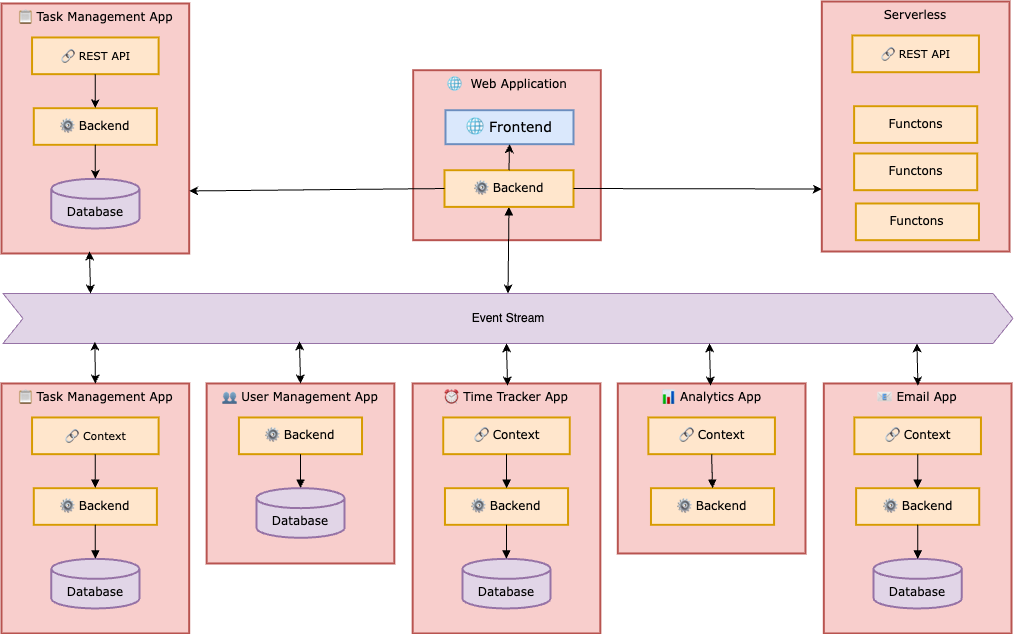

The diagram above was exported from draw.io. Its source (the exported page's mxGraphModel, read from the mxfile embedded in the PNG):
<mxGraphModel dx="2458" dy="1809" grid="1" gridSize="10" guides="1" tooltips="1" connect="1" arrows="1" fold="1" page="1" pageScale="1" pageWidth="1169" pageHeight="827" math="0" shadow="0">
  <root>
    <mxCell id="0" />
    <mxCell id="1" parent="0" />
    <mxCell id="2" value="🌐  Web Application" style="whiteSpace=wrap;strokeWidth=2;fontFamily=Verdana;fillColor=#f8cecc;strokeColor=#b85450;verticalAlign=top;" vertex="1" parent="1">
      <mxGeometry x="433.66" y="1538.68" width="187.68" height="170" as="geometry" />
    </mxCell>
    <mxCell id="3" value="" style="group;verticalAlign=top;" vertex="1" connectable="0" parent="1">
      <mxGeometry x="22" y="1851.97" width="1010" height="250" as="geometry" />
    </mxCell>
    <mxCell id="4" value="📋 Task Management App" style="whiteSpace=wrap;strokeWidth=2;fontFamily=Verdana;fillColor=#f8cecc;strokeColor=#b85450;verticalAlign=top;" vertex="1" parent="3">
      <mxGeometry width="187.68" height="250" as="geometry" />
    </mxCell>
    <mxCell id="5" value="👥 User Management App" style="whiteSpace=wrap;strokeWidth=2;fontFamily=Verdana;fillColor=#f8cecc;strokeColor=#b85450;verticalAlign=top;" vertex="1" parent="3">
      <mxGeometry x="205.14" width="187.68" height="180" as="geometry" />
    </mxCell>
    <mxCell id="6" value="⏰ Time Tracker App" style="whiteSpace=wrap;strokeWidth=2;fontFamily=Verdana;fillColor=#f8cecc;strokeColor=#b85450;verticalAlign=top;" vertex="1" parent="3">
      <mxGeometry x="411.16" width="187.68" height="250" as="geometry" />
    </mxCell>
    <mxCell id="7" value="📊 Analytics App" style="whiteSpace=wrap;strokeWidth=2;fontFamily=Verdana;fillColor=#f8cecc;strokeColor=#b85450;verticalAlign=top;" vertex="1" parent="3">
      <mxGeometry x="616.3" width="187.68" height="170" as="geometry" />
    </mxCell>
    <mxCell id="8" value="📧 Email App" style="whiteSpace=wrap;strokeWidth=2;fontFamily=Verdana;fillColor=#f8cecc;strokeColor=#b85450;verticalAlign=top;" vertex="1" parent="3">
      <mxGeometry x="822.32" width="187.68" height="250" as="geometry" />
    </mxCell>
    <mxCell id="9" value="🔗 Context" style="whiteSpace=wrap;strokeWidth=2;fontFamily=Verdana;fillColor=#ffe6cc;strokeColor=#d79b00;" vertex="1" parent="3">
      <mxGeometry x="852.8694900605012" y="33.98395770392749" width="126.5773552290406" height="36.70694864048338" as="geometry" />
    </mxCell>
    <mxCell id="10" value="⚙ Backend" style="whiteSpace=wrap;strokeWidth=2;fontFamily=Verdana;fillColor=#ffe6cc;strokeColor=#d79b00;" vertex="1" parent="3">
      <mxGeometry x="854.6153846153844" y="104.67882175226586" width="123.08556611927396" height="36.70694864048338" as="geometry" />
    </mxCell>
    <mxCell id="11" value="Database" style="shape=cylinder3;boundedLbl=1;backgroundOutline=1;size=10;strokeWidth=2;whiteSpace=wrap;fontFamily=Verdana;fillColor=#e1d5e7;strokeColor=#9673a6;" vertex="1" parent="3">
      <mxGeometry x="872.0743301642177" y="175.3736858006042" width="88.16767502160758" height="49.622356495468274" as="geometry" />
    </mxCell>
    <mxCell id="12" value="🔗 Context" style="whiteSpace=wrap;strokeWidth=2;fontFamily=Verdana;fillColor=#ffe6cc;strokeColor=#d79b00;" vertex="1" parent="3">
      <mxGeometry x="646.8539325842697" y="33.98395770392749" width="126.5773552290406" height="36.70694864048338" as="geometry" />
    </mxCell>
    <mxCell id="13" value="⚙ Backend" style="whiteSpace=wrap;strokeWidth=2;fontFamily=Verdana;fillColor=#ffe6cc;strokeColor=#d79b00;" vertex="1" parent="3">
      <mxGeometry x="649.4727744165946" y="104.67882175226586" width="123.08556611927396" height="36.70694864048338" as="geometry" />
    </mxCell>
    <mxCell id="14" value="🔗 Context" style="whiteSpace=wrap;strokeWidth=2;fontFamily=Verdana;fillColor=#ffe6cc;strokeColor=#d79b00;" vertex="1" parent="3">
      <mxGeometry x="441.7113223854796" y="33.98395770392749" width="126.5773552290406" height="36.70694864048338" as="geometry" />
    </mxCell>
    <mxCell id="15" value="⚙ Backend" style="whiteSpace=wrap;strokeWidth=2;fontFamily=Verdana;fillColor=#ffe6cc;strokeColor=#d79b00;" vertex="1" parent="3">
      <mxGeometry x="443.45721694036297" y="104.67882175226586" width="123.08556611927396" height="36.70694864048338" as="geometry" />
    </mxCell>
    <mxCell id="16" value="Database" style="shape=cylinder3;boundedLbl=1;backgroundOutline=1;size=10;strokeWidth=2;whiteSpace=wrap;fontFamily=Verdana;fillColor=#e1d5e7;strokeColor=#9673a6;" vertex="1" parent="3">
      <mxGeometry x="460.91616248919615" y="175.3736858006042" width="88.16767502160758" height="49.622356495468274" as="geometry" />
    </mxCell>
    <mxCell id="17" value="⚙ Backend" style="whiteSpace=wrap;strokeWidth=2;fontFamily=Verdana;fillColor=#ffe6cc;strokeColor=#d79b00;" vertex="1" parent="3">
      <mxGeometry x="237.43460674157302" y="33.98882175226586" width="123.08556611927396" height="36.70694864048338" as="geometry" />
    </mxCell>
    <mxCell id="18" value="Database" style="shape=cylinder3;boundedLbl=1;backgroundOutline=1;size=10;strokeWidth=2;whiteSpace=wrap;fontFamily=Verdana;fillColor=#e1d5e7;strokeColor=#9673a6;" vertex="1" parent="3">
      <mxGeometry x="254.89355229040618" y="104.6836858006042" width="88.16767502160758" height="49.622356495468274" as="geometry" />
    </mxCell>
    <mxCell id="19" value="🔗 Context" style="whiteSpace=wrap;strokeWidth=2;fontFamily=Verdana;fillColor=#ffe6cc;strokeColor=#d79b00;fontSize=11;" vertex="1" parent="3">
      <mxGeometry x="30.553154710458077" y="33.98395770392749" width="126.5773552290406" height="36.70694864048338" as="geometry" />
    </mxCell>
    <mxCell id="20" value="⚙ Backend" style="whiteSpace=wrap;strokeWidth=2;fontFamily=Verdana;fillColor=#ffe6cc;strokeColor=#d79b00;" vertex="1" parent="3">
      <mxGeometry x="32.299049265341395" y="104.67882175226586" width="123.08556611927396" height="36.70694864048338" as="geometry" />
    </mxCell>
    <mxCell id="21" value="Database" style="shape=cylinder3;boundedLbl=1;backgroundOutline=1;size=10;strokeWidth=2;whiteSpace=wrap;fontFamily=Verdana;fillColor=#e1d5e7;strokeColor=#9673a6;" vertex="1" parent="3">
      <mxGeometry x="49.75799481417459" y="175.3736858006042" width="88.16767502160758" height="49.622356495468274" as="geometry" />
    </mxCell>
    <mxCell id="22" value="" style="curved=1;startArrow=none;endArrow=block;exitX=0.5;exitY=1;entryX=0.5;entryY=0;rounded=0;fontFamily=Verdana;" edge="1" parent="3" source="9" target="10">
      <mxGeometry relative="1" as="geometry">
        <Array as="points" />
      </mxGeometry>
    </mxCell>
    <mxCell id="23" value="" style="curved=1;startArrow=none;endArrow=block;exitX=0.5;exitY=1;entryX=0.5;entryY=0;rounded=0;fontFamily=Verdana;" edge="1" parent="3" source="10" target="11">
      <mxGeometry relative="1" as="geometry">
        <Array as="points" />
      </mxGeometry>
    </mxCell>
    <mxCell id="24" value="" style="curved=1;startArrow=none;endArrow=block;exitX=0.5;exitY=1;entryX=0.5;entryY=0;rounded=0;fontFamily=Verdana;" edge="1" parent="3" source="12" target="13">
      <mxGeometry relative="1" as="geometry">
        <Array as="points" />
      </mxGeometry>
    </mxCell>
    <mxCell id="25" value="" style="curved=1;startArrow=none;endArrow=block;exitX=0.5;exitY=1;entryX=0.5;entryY=0;rounded=0;fontFamily=Verdana;" edge="1" parent="3" source="14" target="15">
      <mxGeometry relative="1" as="geometry">
        <Array as="points" />
      </mxGeometry>
    </mxCell>
    <mxCell id="26" value="" style="curved=1;startArrow=none;endArrow=block;exitX=0.5;exitY=1;entryX=0.5;entryY=0;rounded=0;fontFamily=Verdana;" edge="1" parent="3" source="15" target="16">
      <mxGeometry relative="1" as="geometry">
        <Array as="points" />
      </mxGeometry>
    </mxCell>
    <mxCell id="27" value="" style="curved=1;startArrow=none;endArrow=block;exitX=0.5;exitY=1;entryX=0.5;entryY=0;rounded=0;fontFamily=Verdana;" edge="1" parent="3" source="17" target="18">
      <mxGeometry relative="1" as="geometry">
        <Array as="points" />
      </mxGeometry>
    </mxCell>
    <mxCell id="28" value="" style="curved=1;startArrow=none;endArrow=block;exitX=0.5;exitY=1;entryX=0.5;entryY=0;rounded=0;fontFamily=Verdana;" edge="1" parent="3" source="19" target="20">
      <mxGeometry relative="1" as="geometry">
        <Array as="points" />
      </mxGeometry>
    </mxCell>
    <mxCell id="29" value="" style="curved=1;startArrow=none;endArrow=block;exitX=0.5;exitY=1;entryX=0.5;entryY=0;rounded=0;fontFamily=Verdana;" edge="1" parent="3" source="20" target="21">
      <mxGeometry relative="1" as="geometry">
        <Array as="points" />
      </mxGeometry>
    </mxCell>
    <mxCell id="30" value="🌐 Frontend" style="whiteSpace=wrap;strokeWidth=2;fontFamily=Verdana;fontSize=14;fillColor=#dae8fc;strokeColor=#6c8ebf;" vertex="1" parent="1">
      <mxGeometry x="466" y="1578.68" width="128" height="34" as="geometry" />
    </mxCell>
    <mxCell id="31" value="" style="endArrow=classic;html=1;rounded=0;entryX=0.5;entryY=0;entryDx=0;entryDy=0;startArrow=block;startFill=1;exitX=0.5;exitY=1;exitDx=0;exitDy=0;" edge="1" source="33" target="32" parent="1">
      <mxGeometry width="50" height="50" relative="1" as="geometry">
        <mxPoint x="525" y="1681.97" as="sourcePoint" />
        <mxPoint x="525.4999999999998" y="1741.97" as="targetPoint" />
      </mxGeometry>
    </mxCell>
    <mxCell id="32" value="Event Stream" style="shape=step;perimeter=stepPerimeter;whiteSpace=wrap;html=1;fixedSize=1;fillColor=#e1d5e7;strokeColor=#9673a6;" vertex="1" parent="1">
      <mxGeometry x="23.5" y="1761.97" width="1010" height="50" as="geometry" />
    </mxCell>
    <mxCell id="33" value="⚙ Backend" style="whiteSpace=wrap;strokeWidth=2;fontFamily=Verdana;fillColor=#ffe6cc;strokeColor=#d79b00;" vertex="1" parent="1">
      <mxGeometry x="465" y="1638.68" width="129" height="36.71" as="geometry" />
    </mxCell>
    <mxCell id="34" value="" style="endArrow=classic;html=1;rounded=0;entryX=0.5;entryY=1;entryDx=0;entryDy=0;exitX=0.5;exitY=0;exitDx=0;exitDy=0;" edge="1" source="33" target="30" parent="1">
      <mxGeometry width="50" height="50" relative="1" as="geometry">
        <mxPoint x="544" y="1888.68" as="sourcePoint" />
        <mxPoint x="594" y="1838.68" as="targetPoint" />
      </mxGeometry>
    </mxCell>
    <mxCell id="35" value="" style="curved=1;startArrow=none;endArrow=block;exitX=0.5;exitY=1;entryX=0.5;entryY=0;rounded=0;fontFamily=Verdana;" edge="1" source="38" target="39" parent="1">
      <mxGeometry relative="1" as="geometry">
        <Array as="points" />
      </mxGeometry>
    </mxCell>
    <mxCell id="36" value="" style="curved=1;startArrow=none;endArrow=block;exitX=0.5;exitY=1;entryX=0.5;entryY=0;rounded=0;fontFamily=Verdana;" edge="1" source="39" target="40" parent="1">
      <mxGeometry relative="1" as="geometry">
        <Array as="points" />
      </mxGeometry>
    </mxCell>
    <mxCell id="37" value="📋 Task Management App" style="whiteSpace=wrap;strokeWidth=2;fontFamily=Verdana;fillColor=#f8cecc;strokeColor=#b85450;verticalAlign=top;" vertex="1" parent="1">
      <mxGeometry x="22" y="1471.97" width="187.68" height="250" as="geometry" />
    </mxCell>
    <mxCell id="38" value="🔗 REST API" style="whiteSpace=wrap;strokeWidth=2;fontFamily=Verdana;fillColor=#ffe6cc;strokeColor=#d79b00;fontSize=11;" vertex="1" parent="1">
      <mxGeometry x="52.553154710458074" y="1505.9539577039275" width="126.5773552290406" height="36.70694864048338" as="geometry" />
    </mxCell>
    <mxCell id="39" value="⚙ Backend" style="whiteSpace=wrap;strokeWidth=2;fontFamily=Verdana;fillColor=#ffe6cc;strokeColor=#d79b00;" vertex="1" parent="1">
      <mxGeometry x="54.299049265341395" y="1576.6488217522658" width="123.08556611927396" height="36.70694864048338" as="geometry" />
    </mxCell>
    <mxCell id="40" value="Database" style="shape=cylinder3;boundedLbl=1;backgroundOutline=1;size=10;strokeWidth=2;whiteSpace=wrap;fontFamily=Verdana;fillColor=#e1d5e7;strokeColor=#9673a6;" vertex="1" parent="1">
      <mxGeometry x="71.7579948141746" y="1647.3436858006041" width="88.16767502160758" height="49.622356495468274" as="geometry" />
    </mxCell>
    <mxCell id="41" value="" style="curved=1;startArrow=none;endArrow=block;exitX=0.5;exitY=1;entryX=0.5;entryY=0;rounded=0;fontFamily=Verdana;" edge="1" source="44" target="45" parent="1">
      <mxGeometry relative="1" as="geometry">
        <Array as="points" />
      </mxGeometry>
    </mxCell>
    <mxCell id="42" value="" style="curved=1;startArrow=none;endArrow=block;exitX=0.5;exitY=1;entryX=0.5;entryY=0;rounded=0;fontFamily=Verdana;" edge="1" source="45" parent="1">
      <mxGeometry relative="1" as="geometry">
        <Array as="points" />
        <mxPoint x="936.1618323249781" y="1645.3736858006039" as="targetPoint" />
      </mxGeometry>
    </mxCell>
    <mxCell id="43" value="Serverless" style="whiteSpace=wrap;strokeWidth=2;fontFamily=Verdana;fillColor=#f8cecc;strokeColor=#b85450;verticalAlign=top;" vertex="1" parent="1">
      <mxGeometry x="842.32" y="1470" width="187.68" height="250" as="geometry" />
    </mxCell>
    <mxCell id="44" value="🔗 REST API" style="whiteSpace=wrap;strokeWidth=2;fontFamily=Verdana;fillColor=#ffe6cc;strokeColor=#d79b00;fontSize=11;" vertex="1" parent="1">
      <mxGeometry x="872.8731547104582" y="1503.9839577039274" width="126.5773552290406" height="36.70694864048338" as="geometry" />
    </mxCell>
    <mxCell id="45" value="Functons" style="whiteSpace=wrap;strokeWidth=2;fontFamily=Verdana;fillColor=#ffe6cc;strokeColor=#d79b00;" vertex="1" parent="1">
      <mxGeometry x="874.6190492653415" y="1574.6788217522658" width="123.08556611927396" height="36.70694864048338" as="geometry" />
    </mxCell>
    <mxCell id="46" value="Functons" style="whiteSpace=wrap;strokeWidth=2;fontFamily=Verdana;fillColor=#ffe6cc;strokeColor=#d79b00;" vertex="1" parent="1">
      <mxGeometry x="874.6190492653415" y="1621.9688217522657" width="123.08556611927396" height="36.70694864048338" as="geometry" />
    </mxCell>
    <mxCell id="47" value="Functons" style="whiteSpace=wrap;strokeWidth=2;fontFamily=Verdana;fillColor=#ffe6cc;strokeColor=#d79b00;" vertex="1" parent="1">
      <mxGeometry x="876.3690492653415" y="1671.9688217522657" width="123.08556611927396" height="36.70694864048338" as="geometry" />
    </mxCell>
    <mxCell id="48" value="" style="endArrow=classic;html=1;rounded=0;entryX=0;entryY=0.75;entryDx=0;entryDy=0;exitX=1;exitY=0.5;exitDx=0;exitDy=0;" edge="1" source="33" target="43" parent="1">
      <mxGeometry width="50" height="50" relative="1" as="geometry">
        <mxPoint x="510" y="1911.97" as="sourcePoint" />
        <mxPoint x="560" y="1861.97" as="targetPoint" />
      </mxGeometry>
    </mxCell>
    <mxCell id="49" value="" style="endArrow=classic;startArrow=classic;html=1;rounded=0;entryX=0.091;entryY=0.963;entryDx=0;entryDy=0;entryPerimeter=0;exitX=0.5;exitY=0;exitDx=0;exitDy=0;" edge="1" source="4" target="32" parent="1">
      <mxGeometry width="50" height="50" relative="1" as="geometry">
        <mxPoint x="490" y="1930" as="sourcePoint" />
        <mxPoint x="540" y="1880" as="targetPoint" />
      </mxGeometry>
    </mxCell>
    <mxCell id="50" value="" style="endArrow=classic;startArrow=classic;html=1;rounded=0;entryX=0.091;entryY=0.963;entryDx=0;entryDy=0;entryPerimeter=0;exitX=0.5;exitY=0;exitDx=0;exitDy=0;" edge="1" parent="1">
      <mxGeometry width="50" height="50" relative="1" as="geometry">
        <mxPoint x="321" y="1851.97" as="sourcePoint" />
        <mxPoint x="320" y="1809.97" as="targetPoint" />
      </mxGeometry>
    </mxCell>
    <mxCell id="51" value="" style="endArrow=classic;startArrow=classic;html=1;rounded=0;entryX=0.091;entryY=0.963;entryDx=0;entryDy=0;entryPerimeter=0;exitX=0.5;exitY=0;exitDx=0;exitDy=0;" edge="1" parent="1">
      <mxGeometry width="50" height="50" relative="1" as="geometry">
        <mxPoint x="528" y="1853.97" as="sourcePoint" />
        <mxPoint x="527" y="1811.97" as="targetPoint" />
      </mxGeometry>
    </mxCell>
    <mxCell id="52" value="" style="endArrow=classic;startArrow=classic;html=1;rounded=0;entryX=0.091;entryY=0.963;entryDx=0;entryDy=0;entryPerimeter=0;exitX=0.5;exitY=0;exitDx=0;exitDy=0;" edge="1" parent="1">
      <mxGeometry width="50" height="50" relative="1" as="geometry">
        <mxPoint x="731" y="1853.97" as="sourcePoint" />
        <mxPoint x="730" y="1811.97" as="targetPoint" />
      </mxGeometry>
    </mxCell>
    <mxCell id="53" value="" style="endArrow=classic;startArrow=classic;html=1;rounded=0;entryX=0.091;entryY=0.963;entryDx=0;entryDy=0;entryPerimeter=0;exitX=0.5;exitY=0;exitDx=0;exitDy=0;" edge="1" parent="1">
      <mxGeometry width="50" height="50" relative="1" as="geometry">
        <mxPoint x="938.41" y="1853.97" as="sourcePoint" />
        <mxPoint x="937.41" y="1811.97" as="targetPoint" />
      </mxGeometry>
    </mxCell>
    <mxCell id="54" value="" style="endArrow=classic;startArrow=classic;html=1;rounded=0;entryX=0.091;entryY=0.963;entryDx=0;entryDy=0;entryPerimeter=0;exitX=0.5;exitY=0;exitDx=0;exitDy=0;" edge="1" parent="1">
      <mxGeometry width="50" height="50" relative="1" as="geometry">
        <mxPoint x="111" y="1762" as="sourcePoint" />
        <mxPoint x="110" y="1720" as="targetPoint" />
      </mxGeometry>
    </mxCell>
    <mxCell id="55" value="" style="endArrow=classic;html=1;rounded=0;exitX=0;exitY=0.5;exitDx=0;exitDy=0;entryX=1;entryY=0.75;entryDx=0;entryDy=0;" edge="1" source="33" target="37" parent="1">
      <mxGeometry width="50" height="50" relative="1" as="geometry">
        <mxPoint x="604" y="1667" as="sourcePoint" />
        <mxPoint x="210" y="1650" as="targetPoint" />
      </mxGeometry>
    </mxCell>
    <mxCell id="56" value="" style="endArrow=classic;html=1;rounded=0;exitX=0.5;exitY=1;exitDx=0;exitDy=0;" edge="1" source="38" target="39" parent="1">
      <mxGeometry width="50" height="50" relative="1" as="geometry">
        <mxPoint x="300" y="1670" as="sourcePoint" />
        <mxPoint x="350" y="1620" as="targetPoint" />
      </mxGeometry>
    </mxCell>
    <mxCell id="57" value="" style="endArrow=classic;html=1;rounded=0;exitX=0.5;exitY=1;exitDx=0;exitDy=0;entryX=0.5;entryY=0;entryDx=0;entryDy=0;entryPerimeter=0;" edge="1" source="39" target="40" parent="1">
      <mxGeometry width="50" height="50" relative="1" as="geometry">
        <mxPoint x="126" y="1553" as="sourcePoint" />
        <mxPoint x="126" y="1587" as="targetPoint" />
      </mxGeometry>
    </mxCell>
  </root>
</mxGraphModel>